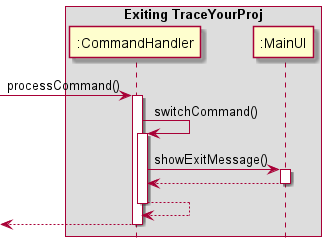

The diagram above was rendered by PlantUML. Its source (embedded in the PNG):
@startuml
hide footbox

box Exiting TraceYourProj
participant ":CommandHandler" as CH
participant ":MainUI" as MUI
end box


[-> CH : processCommand()
activate CH

CH -> CH : switchCommand()
activate CH

CH -> MUI : showExitMessage()
activate MUI
return

return
return



@enduml